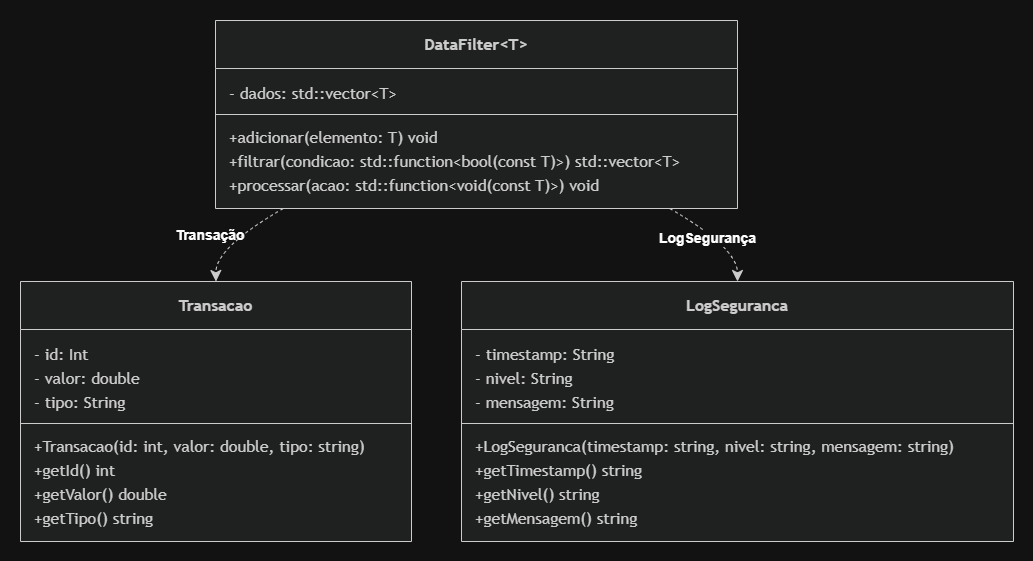

The diagram above was exported from draw.io. Its source (the exported page's mxGraphModel, read from the mxfile embedded in the PNG):
<mxGraphModel dx="1413" dy="580" grid="1" gridSize="10" guides="1" tooltips="1" connect="1" arrows="1" fold="1" page="1" pageScale="1" pageWidth="827" pageHeight="1169" math="0" shadow="0">
  <root>
    <mxCell id="0" />
    <mxCell id="1" parent="0" />
    <UserObject label="" mermaidData="{&#10;  &quot;data&quot;: &quot;classDiagram\n  class DataFilter~T~ {\n    -std::vector~T~ dados\n    +adicionar(elemento: T) void\n    +filtrar(condicao: std::function~bool(const T&amp;)~) std::vector~T~\n    +processar(acao: std::function~void(const T&amp;)~) void\n  }\n  class Transacao {\n    -int id\n    -double valor\n    -string tipo\n    +Transacao(id: int, valor: double, tipo: string)\n    +getId() int\n    +getValor() double\n    +getTipo() string\n  }\n  class LogSeguranca {\n    -string timestamp\n    -string nivel\n    -string mensagem\n    +LogSeguranca(timestamp: string, nivel: string, mensagem: string)\n    +getTimestamp() string\n    +getNivel() string\n    +getMensagem() string\n  }\n  DataFilter ..&gt; Transacao : \&quot;&lt;&lt;bind&gt;&gt; &lt;T -&gt; Transacao&gt;\&quot;\n  DataFilter ..&gt; LogSeguranca : \&quot;&lt;&lt;bind&gt;&gt; &lt;T -&gt; LogSeguranca&gt;\&quot;&quot;,&#10;  &quot;config&quot;: null&#10;}" id="xq_67PGChls0mAodqUe7-1">
      <mxCell connectable="0" parent="1" style="group;transparentBounds=1;editIcon=1;lockedGroup=0;groupPadding=20;" vertex="1">
        <mxGeometry as="geometry" />
      </mxCell>
    </UserObject>
    <UserObject label="&lt;b&gt;DataFilter&amp;lt;T&amp;gt;&lt;/b&gt;" mermaidId="n:DataFilter" mermaidBaseStyle="swimlane;html=1;fontStyle=0;fontSize=16;align=center;verticalAlign=middle;horizontal=1;childLayout=stackLayout;startSize=48;horizontalStack=0;resizeParent=1;resizeParentMax=0;resizeLast=0;collapsible=0;marginTop=12;marginBottom=12;stackSpacing=0;swimlaneFillColor=light-dark(#ECECFF,#1f2020);whiteSpace=wrap;fillColor=light-dark(#ECECFF,#1f2020);strokeColor=light-dark(#9370DB,#cccccc);fontColor=light-dark(#333333,#cccccc);fontFamily=Trebuchet MS,Verdana,Arial,sans-serif;" mermaidBaseValue="&lt;b&gt;DataFilter&amp;lt;T&amp;gt;&lt;/b&gt;" id="xq_67PGChls0mAodqUe7-2">
      <mxCell parent="xq_67PGChls0mAodqUe7-1" style="swimlane;html=1;fontStyle=0;fontSize=16;align=center;verticalAlign=middle;horizontal=1;childLayout=stackLayout;startSize=48;horizontalStack=0;resizeParent=1;resizeParentMax=0;resizeLast=0;collapsible=0;marginTop=12;marginBottom=12;stackSpacing=0;swimlaneFillColor=light-dark(#ECECFF,#1f2020);whiteSpace=wrap;fillColor=light-dark(#ECECFF,#1f2020);strokeColor=light-dark(#9370DB,#cccccc);fontColor=light-dark(#333333,#cccccc);fontFamily=Trebuchet MS,Verdana,Arial,sans-serif;" vertex="1">
        <mxGeometry height="188" width="522" x="235" y="40" as="geometry" />
      </mxCell>
    </UserObject>
    <mxCell id="xq_67PGChls0mAodqUe7-3" parent="xq_67PGChls0mAodqUe7-2" style="text;fontSize=16;strokeColor=none;fillColor=none;align=left;verticalAlign=middle;spacingLeft=12;spacingRight=12;overflow=hidden;rotatable=0;points=[[0,0.5],[1,0.5]];portConstraint=eastwest;fontFamily=Trebuchet MS,Verdana,Arial,sans-serif;fontColor=light-dark(#333333,#cccccc);" value="- dados: std::vector&lt;T&gt;" vertex="1">
      <mxGeometry height="24" width="522" y="60" as="geometry" />
    </mxCell>
    <mxCell id="xq_67PGChls0mAodqUe7-4" parent="xq_67PGChls0mAodqUe7-2" style="line;strokeWidth=1;fillColor=none;spacingLeft=3;spacingRight=3;rotatable=0;points=[];strokeColor=inherit;" vertex="1">
      <mxGeometry height="20" width="522" y="84" as="geometry" />
    </mxCell>
    <mxCell id="xq_67PGChls0mAodqUe7-5" parent="xq_67PGChls0mAodqUe7-2" style="text;fontSize=16;strokeColor=none;fillColor=none;align=left;verticalAlign=middle;spacingLeft=12;spacingRight=12;overflow=hidden;rotatable=0;points=[[0,0.5],[1,0.5]];portConstraint=eastwest;fontFamily=Trebuchet MS,Verdana,Arial,sans-serif;fontColor=light-dark(#333333,#cccccc);" value="+adicionar(elemento: T) void" vertex="1">
      <mxGeometry height="24" width="522" y="104" as="geometry" />
    </mxCell>
    <mxCell id="xq_67PGChls0mAodqUe7-6" parent="xq_67PGChls0mAodqUe7-2" style="text;fontSize=16;strokeColor=none;fillColor=none;align=left;verticalAlign=middle;spacingLeft=12;spacingRight=12;overflow=hidden;rotatable=0;points=[[0,0.5],[1,0.5]];portConstraint=eastwest;fontFamily=Trebuchet MS,Verdana,Arial,sans-serif;fontColor=light-dark(#333333,#cccccc);" value="+filtrar(condicao: std::function&lt;bool(const T)&gt;) std::vector&lt;T&gt;" vertex="1">
      <mxGeometry height="24" width="522" y="128" as="geometry" />
    </mxCell>
    <mxCell id="xq_67PGChls0mAodqUe7-7" parent="xq_67PGChls0mAodqUe7-2" style="text;fontSize=16;strokeColor=none;fillColor=none;align=left;verticalAlign=middle;spacingLeft=12;spacingRight=12;overflow=hidden;rotatable=0;points=[[0,0.5],[1,0.5]];portConstraint=eastwest;fontFamily=Trebuchet MS,Verdana,Arial,sans-serif;fontColor=light-dark(#333333,#cccccc);" value="+processar(acao: std::function&lt;void(const T)&gt;) void" vertex="1">
      <mxGeometry height="24" width="522" y="152" as="geometry" />
    </mxCell>
    <UserObject label="&lt;b&gt;Transacao&lt;/b&gt;" mermaidId="n:Transacao" mermaidBaseStyle="swimlane;html=1;fontStyle=0;fontSize=16;align=center;verticalAlign=middle;horizontal=1;childLayout=stackLayout;startSize=48;horizontalStack=0;resizeParent=1;resizeParentMax=0;resizeLast=0;collapsible=0;marginTop=12;marginBottom=12;stackSpacing=0;swimlaneFillColor=light-dark(#ECECFF,#1f2020);whiteSpace=wrap;fillColor=light-dark(#ECECFF,#1f2020);strokeColor=light-dark(#9370DB,#cccccc);fontColor=light-dark(#333333,#cccccc);fontFamily=Trebuchet MS,Verdana,Arial,sans-serif;" mermaidBaseValue="&lt;b&gt;Transacao&lt;/b&gt;" id="xq_67PGChls0mAodqUe7-8">
      <mxCell parent="xq_67PGChls0mAodqUe7-1" style="swimlane;html=1;fontStyle=0;fontSize=16;align=center;verticalAlign=middle;horizontal=1;childLayout=stackLayout;startSize=48;horizontalStack=0;resizeParent=1;resizeParentMax=0;resizeLast=0;collapsible=0;marginTop=12;marginBottom=12;stackSpacing=0;swimlaneFillColor=light-dark(#ECECFF,#1f2020);whiteSpace=wrap;fillColor=light-dark(#ECECFF,#1f2020);strokeColor=light-dark(#9370DB,#cccccc);fontColor=light-dark(#333333,#cccccc);fontFamily=Trebuchet MS,Verdana,Arial,sans-serif;" vertex="1">
        <mxGeometry height="260" width="391" x="40" y="301" as="geometry" />
      </mxCell>
    </UserObject>
    <mxCell id="xq_67PGChls0mAodqUe7-9" parent="xq_67PGChls0mAodqUe7-8" style="text;fontSize=16;strokeColor=none;fillColor=none;align=left;verticalAlign=middle;spacingLeft=12;spacingRight=12;overflow=hidden;rotatable=0;points=[[0,0.5],[1,0.5]];portConstraint=eastwest;fontFamily=Trebuchet MS,Verdana,Arial,sans-serif;fontColor=light-dark(#333333,#cccccc);" value="- id: Int" vertex="1">
      <mxGeometry height="24" width="391" y="60" as="geometry" />
    </mxCell>
    <mxCell id="xq_67PGChls0mAodqUe7-10" parent="xq_67PGChls0mAodqUe7-8" style="text;fontSize=16;strokeColor=none;fillColor=none;align=left;verticalAlign=middle;spacingLeft=12;spacingRight=12;overflow=hidden;rotatable=0;points=[[0,0.5],[1,0.5]];portConstraint=eastwest;fontFamily=Trebuchet MS,Verdana,Arial,sans-serif;fontColor=light-dark(#333333,#cccccc);" value="- valor: double" vertex="1">
      <mxGeometry height="24" width="391" y="84" as="geometry" />
    </mxCell>
    <mxCell id="xq_67PGChls0mAodqUe7-11" parent="xq_67PGChls0mAodqUe7-8" style="text;fontSize=16;strokeColor=none;fillColor=none;align=left;verticalAlign=middle;spacingLeft=12;spacingRight=12;overflow=hidden;rotatable=0;points=[[0,0.5],[1,0.5]];portConstraint=eastwest;fontFamily=Trebuchet MS,Verdana,Arial,sans-serif;fontColor=light-dark(#333333,#cccccc);" value="- tipo: String" vertex="1">
      <mxGeometry height="24" width="391" y="108" as="geometry" />
    </mxCell>
    <mxCell id="xq_67PGChls0mAodqUe7-12" parent="xq_67PGChls0mAodqUe7-8" style="line;strokeWidth=1;fillColor=none;spacingLeft=3;spacingRight=3;rotatable=0;points=[];strokeColor=inherit;" vertex="1">
      <mxGeometry height="20" width="391" y="132" as="geometry" />
    </mxCell>
    <mxCell id="xq_67PGChls0mAodqUe7-13" parent="xq_67PGChls0mAodqUe7-8" style="text;fontSize=16;strokeColor=none;fillColor=none;align=left;verticalAlign=middle;spacingLeft=12;spacingRight=12;overflow=hidden;rotatable=0;points=[[0,0.5],[1,0.5]];portConstraint=eastwest;fontFamily=Trebuchet MS,Verdana,Arial,sans-serif;fontColor=light-dark(#333333,#cccccc);" value="+Transacao(id: int, valor: double, tipo: string)" vertex="1">
      <mxGeometry height="24" width="391" y="152" as="geometry" />
    </mxCell>
    <mxCell id="xq_67PGChls0mAodqUe7-14" parent="xq_67PGChls0mAodqUe7-8" style="text;fontSize=16;strokeColor=none;fillColor=none;align=left;verticalAlign=middle;spacingLeft=12;spacingRight=12;overflow=hidden;rotatable=0;points=[[0,0.5],[1,0.5]];portConstraint=eastwest;fontFamily=Trebuchet MS,Verdana,Arial,sans-serif;fontColor=light-dark(#333333,#cccccc);" value="+getId() int" vertex="1">
      <mxGeometry height="24" width="391" y="176" as="geometry" />
    </mxCell>
    <mxCell id="xq_67PGChls0mAodqUe7-15" parent="xq_67PGChls0mAodqUe7-8" style="text;fontSize=16;strokeColor=none;fillColor=none;align=left;verticalAlign=middle;spacingLeft=12;spacingRight=12;overflow=hidden;rotatable=0;points=[[0,0.5],[1,0.5]];portConstraint=eastwest;fontFamily=Trebuchet MS,Verdana,Arial,sans-serif;fontColor=light-dark(#333333,#cccccc);" value="+getValor() double" vertex="1">
      <mxGeometry height="24" width="391" y="200" as="geometry" />
    </mxCell>
    <mxCell id="xq_67PGChls0mAodqUe7-16" parent="xq_67PGChls0mAodqUe7-8" style="text;fontSize=16;strokeColor=none;fillColor=none;align=left;verticalAlign=middle;spacingLeft=12;spacingRight=12;overflow=hidden;rotatable=0;points=[[0,0.5],[1,0.5]];portConstraint=eastwest;fontFamily=Trebuchet MS,Verdana,Arial,sans-serif;fontColor=light-dark(#333333,#cccccc);" value="+getTipo() string" vertex="1">
      <mxGeometry height="24" width="391" y="224" as="geometry" />
    </mxCell>
    <UserObject label="&lt;b&gt;LogSeguranca&lt;/b&gt;" mermaidId="n:LogSeguranca" mermaidBaseStyle="swimlane;html=1;fontStyle=0;fontSize=16;align=center;verticalAlign=middle;horizontal=1;childLayout=stackLayout;startSize=48;horizontalStack=0;resizeParent=1;resizeParentMax=0;resizeLast=0;collapsible=0;marginTop=12;marginBottom=12;stackSpacing=0;swimlaneFillColor=light-dark(#ECECFF,#1f2020);whiteSpace=wrap;fillColor=light-dark(#ECECFF,#1f2020);strokeColor=light-dark(#9370DB,#cccccc);fontColor=light-dark(#333333,#cccccc);fontFamily=Trebuchet MS,Verdana,Arial,sans-serif;" mermaidBaseValue="&lt;b&gt;LogSeguranca&lt;/b&gt;" id="xq_67PGChls0mAodqUe7-17">
      <mxCell parent="xq_67PGChls0mAodqUe7-1" style="swimlane;html=1;fontStyle=0;fontSize=16;align=center;verticalAlign=middle;horizontal=1;childLayout=stackLayout;startSize=48;horizontalStack=0;resizeParent=1;resizeParentMax=0;resizeLast=0;collapsible=0;marginTop=12;marginBottom=12;stackSpacing=0;swimlaneFillColor=light-dark(#ECECFF,#1f2020);whiteSpace=wrap;fillColor=light-dark(#ECECFF,#1f2020);strokeColor=light-dark(#9370DB,#cccccc);fontColor=light-dark(#333333,#cccccc);fontFamily=Trebuchet MS,Verdana,Arial,sans-serif;" vertex="1">
        <mxGeometry height="260" width="552" x="481" y="301" as="geometry" />
      </mxCell>
    </UserObject>
    <mxCell id="xq_67PGChls0mAodqUe7-18" parent="xq_67PGChls0mAodqUe7-17" style="text;fontSize=16;strokeColor=none;fillColor=none;align=left;verticalAlign=middle;spacingLeft=12;spacingRight=12;overflow=hidden;rotatable=0;points=[[0,0.5],[1,0.5]];portConstraint=eastwest;fontFamily=Trebuchet MS,Verdana,Arial,sans-serif;fontColor=light-dark(#333333,#cccccc);" value="- timestamp: String" vertex="1">
      <mxGeometry height="24" width="552" y="60" as="geometry" />
    </mxCell>
    <mxCell id="xq_67PGChls0mAodqUe7-19" parent="xq_67PGChls0mAodqUe7-17" style="text;fontSize=16;strokeColor=none;fillColor=none;align=left;verticalAlign=middle;spacingLeft=12;spacingRight=12;overflow=hidden;rotatable=0;points=[[0,0.5],[1,0.5]];portConstraint=eastwest;fontFamily=Trebuchet MS,Verdana,Arial,sans-serif;fontColor=light-dark(#333333,#cccccc);" value="- nivel: String" vertex="1">
      <mxGeometry height="24" width="552" y="84" as="geometry" />
    </mxCell>
    <mxCell id="xq_67PGChls0mAodqUe7-20" parent="xq_67PGChls0mAodqUe7-17" style="text;fontSize=16;strokeColor=none;fillColor=none;align=left;verticalAlign=middle;spacingLeft=12;spacingRight=12;overflow=hidden;rotatable=0;points=[[0,0.5],[1,0.5]];portConstraint=eastwest;fontFamily=Trebuchet MS,Verdana,Arial,sans-serif;fontColor=light-dark(#333333,#cccccc);" value="- mensagem: String" vertex="1">
      <mxGeometry height="24" width="552" y="108" as="geometry" />
    </mxCell>
    <mxCell id="xq_67PGChls0mAodqUe7-21" parent="xq_67PGChls0mAodqUe7-17" style="line;strokeWidth=1;fillColor=none;spacingLeft=3;spacingRight=3;rotatable=0;points=[];strokeColor=inherit;" vertex="1">
      <mxGeometry height="20" width="552" y="132" as="geometry" />
    </mxCell>
    <mxCell id="xq_67PGChls0mAodqUe7-22" parent="xq_67PGChls0mAodqUe7-17" style="text;fontSize=16;strokeColor=none;fillColor=none;align=left;verticalAlign=middle;spacingLeft=12;spacingRight=12;overflow=hidden;rotatable=0;points=[[0,0.5],[1,0.5]];portConstraint=eastwest;fontFamily=Trebuchet MS,Verdana,Arial,sans-serif;fontColor=light-dark(#333333,#cccccc);" value="+LogSeguranca(timestamp: string, nivel: string, mensagem: string)" vertex="1">
      <mxGeometry height="24" width="552" y="152" as="geometry" />
    </mxCell>
    <mxCell id="xq_67PGChls0mAodqUe7-23" parent="xq_67PGChls0mAodqUe7-17" style="text;fontSize=16;strokeColor=none;fillColor=none;align=left;verticalAlign=middle;spacingLeft=12;spacingRight=12;overflow=hidden;rotatable=0;points=[[0,0.5],[1,0.5]];portConstraint=eastwest;fontFamily=Trebuchet MS,Verdana,Arial,sans-serif;fontColor=light-dark(#333333,#cccccc);" value="+getTimestamp() string" vertex="1">
      <mxGeometry height="24" width="552" y="176" as="geometry" />
    </mxCell>
    <mxCell id="xq_67PGChls0mAodqUe7-24" parent="xq_67PGChls0mAodqUe7-17" style="text;fontSize=16;strokeColor=none;fillColor=none;align=left;verticalAlign=middle;spacingLeft=12;spacingRight=12;overflow=hidden;rotatable=0;points=[[0,0.5],[1,0.5]];portConstraint=eastwest;fontFamily=Trebuchet MS,Verdana,Arial,sans-serif;fontColor=light-dark(#333333,#cccccc);" value="+getNivel() string" vertex="1">
      <mxGeometry height="24" width="552" y="200" as="geometry" />
    </mxCell>
    <mxCell id="xq_67PGChls0mAodqUe7-25" parent="xq_67PGChls0mAodqUe7-17" style="text;fontSize=16;strokeColor=none;fillColor=none;align=left;verticalAlign=middle;spacingLeft=12;spacingRight=12;overflow=hidden;rotatable=0;points=[[0,0.5],[1,0.5]];portConstraint=eastwest;fontFamily=Trebuchet MS,Verdana,Arial,sans-serif;fontColor=light-dark(#333333,#cccccc);" value="+getMensagem() string" vertex="1">
      <mxGeometry height="24" width="552" y="224" as="geometry" />
    </mxCell>
    <UserObject label="" mermaidId="e:DataFilter-&gt;Transacao#0" mermaidBaseStyle="curved=1;dashed=1;startArrow=none;endArrow=classic;endSize=9;strokeColor=light-dark(#333333,#cccccc);html=1;fontSize=16;labelBackgroundColor=light-dark(#ECECFF,#1f2020);fontFamily=Trebuchet MS,Verdana,Arial,sans-serif;fontColor=light-dark(#333333,#cccccc);exitX=0.13;exitY=1;entryX=0.5;entryY=0;" mermaidBaseValue="&quot;&lt;&lt;bind&gt;&gt; &lt;T -&gt; Transacao&gt;&quot;" id="xq_67PGChls0mAodqUe7-26">
      <mxCell edge="1" parent="xq_67PGChls0mAodqUe7-1" source="xq_67PGChls0mAodqUe7-2" style="curved=1;dashed=1;startArrow=none;endArrow=classic;endSize=9;strokeColor=light-dark(#333333,#cccccc);html=1;fontSize=16;labelBackgroundColor=light-dark(#ECECFF,#1f2020);fontFamily=Trebuchet MS,Verdana,Arial,sans-serif;fontColor=light-dark(#333333,#cccccc);exitX=0.13;exitY=1;entryX=0.5;entryY=0;fixDash=1;rounded=0;" target="xq_67PGChls0mAodqUe7-8">
        <mxGeometry relative="1" as="geometry">
          <Array as="points">
            <mxPoint x="235" y="267" />
          </Array>
        </mxGeometry>
      </mxCell>
    </UserObject>
    <UserObject label="" mermaidId="e:DataFilter-&gt;LogSeguranca#0" mermaidBaseStyle="curved=1;dashed=1;startArrow=none;endArrow=classic;endSize=9;strokeColor=light-dark(#333333,#cccccc);html=1;fontSize=16;labelBackgroundColor=light-dark(#ECECFF,#1f2020);fontFamily=Trebuchet MS,Verdana,Arial,sans-serif;fontColor=light-dark(#333333,#cccccc);exitX=0.87;exitY=1;entryX=0.5;entryY=0;" mermaidBaseValue="&quot;&lt;&lt;bind&gt;&gt; &lt;T -&gt; LogSeguranca&gt;&quot;" id="xq_67PGChls0mAodqUe7-27">
      <mxCell edge="1" parent="xq_67PGChls0mAodqUe7-1" source="xq_67PGChls0mAodqUe7-2" style="curved=1;dashed=1;startArrow=none;endArrow=classic;endSize=9;strokeColor=light-dark(#333333,#cccccc);html=1;fontSize=16;labelBackgroundColor=light-dark(#ECECFF,#1f2020);fontFamily=Trebuchet MS,Verdana,Arial,sans-serif;fontColor=light-dark(#333333,#cccccc);exitX=0.87;exitY=1;entryX=0.5;entryY=0;fixDash=1;rounded=0;" target="xq_67PGChls0mAodqUe7-17">
        <mxGeometry relative="1" as="geometry">
          <Array as="points">
            <mxPoint x="757" y="267" />
          </Array>
        </mxGeometry>
      </mxCell>
    </UserObject>
    <mxCell id="xq_67PGChls0mAodqUe7-29" connectable="0" parent="xq_67PGChls0mAodqUe7-27" style="edgeLabel;html=1;align=center;verticalAlign=middle;resizable=0;points=[];" value="&lt;b&gt;&lt;font style=&quot;font-size: 14px;&quot;&gt;LogSegurança&lt;/font&gt;&lt;/b&gt;" vertex="1">
      <mxGeometry relative="1" x="-0.1628" y="-7" as="geometry">
        <mxPoint as="offset" />
      </mxGeometry>
    </mxCell>
    <mxCell id="xq_67PGChls0mAodqUe7-28" parent="1" style="text;html=1;whiteSpace=wrap;strokeColor=none;fillColor=none;align=center;verticalAlign=middle;rounded=0;" value="&lt;b&gt;&lt;font style=&quot;font-size: 14px;&quot;&gt;Transação&lt;/font&gt;&lt;/b&gt;" vertex="1">
      <mxGeometry height="30" width="60" x="200" y="240" as="geometry" />
    </mxCell>
  </root>
</mxGraphModel>